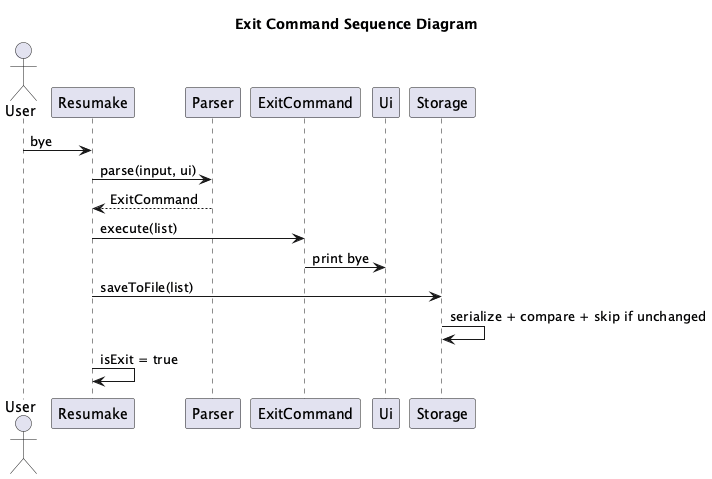

The diagram above was rendered by PlantUML. Its source (embedded in the PNG):
@startuml
!pragma layout smetana

title Exit Command Sequence Diagram

actor User
participant Resumake
participant Parser
participant ExitCommand
participant Ui
participant Storage

User -> Resumake: bye
Resumake -> Parser: parse(input, ui)
Parser --> Resumake: ExitCommand
Resumake -> ExitCommand: execute(list)
ExitCommand -> Ui: print bye
Resumake -> Storage: saveToFile(list)
Storage -> Storage: serialize + compare + skip if unchanged
Resumake -> Resumake: isExit = true
@enduml